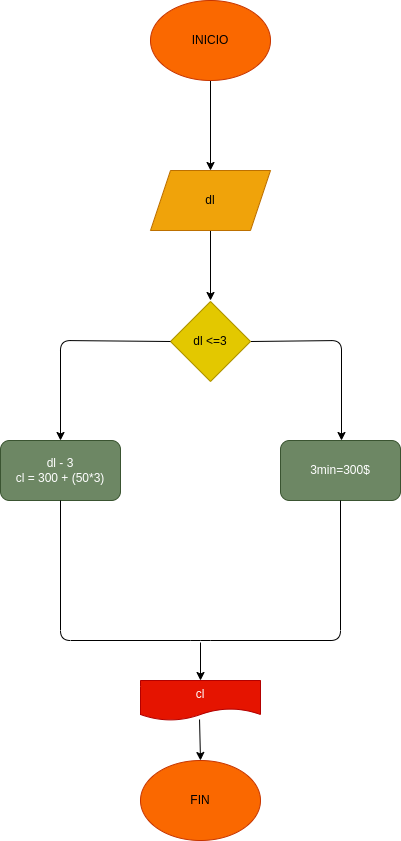

The diagram above was exported from draw.io. Its source (the exported page's mxGraphModel, read from the mxfile embedded in the PNG):
<mxGraphModel dx="516" dy="461" grid="1" gridSize="10" guides="1" tooltips="1" connect="1" arrows="1" fold="1" page="1" pageScale="1" pageWidth="827" pageHeight="1169" math="0" shadow="0">
  <root>
    <mxCell id="0" />
    <mxCell id="1" parent="0" />
    <mxCell id="4" value="" style="edgeStyle=none;html=1;" edge="1" parent="1" source="2" target="3">
      <mxGeometry relative="1" as="geometry" />
    </mxCell>
    <mxCell id="2" value="INICIO" style="ellipse;whiteSpace=wrap;html=1;fillColor=#fa6800;fontColor=#000000;strokeColor=#C73500;" vertex="1" parent="1">
      <mxGeometry x="210" y="200" width="120" height="80" as="geometry" />
    </mxCell>
    <mxCell id="6" value="" style="edgeStyle=none;html=1;" edge="1" parent="1" source="3">
      <mxGeometry relative="1" as="geometry">
        <mxPoint x="270" y="500" as="targetPoint" />
      </mxGeometry>
    </mxCell>
    <mxCell id="3" value="dl" style="shape=parallelogram;perimeter=parallelogramPerimeter;whiteSpace=wrap;html=1;fixedSize=1;fillColor=#f0a30a;fontColor=#000000;strokeColor=#BD7000;" vertex="1" parent="1">
      <mxGeometry x="210" y="370" width="120" height="60" as="geometry" />
    </mxCell>
    <mxCell id="9" style="edgeStyle=none;html=1;exitX=1;exitY=0.5;exitDx=0;exitDy=0;" edge="1" parent="1" source="8">
      <mxGeometry relative="1" as="geometry">
        <mxPoint x="401" y="640" as="targetPoint" />
        <Array as="points">
          <mxPoint x="401" y="540" />
        </Array>
      </mxGeometry>
    </mxCell>
    <mxCell id="8" value="dl &amp;lt;=3" style="rhombus;whiteSpace=wrap;html=1;fillColor=#e3c800;fontColor=#000000;strokeColor=#B09500;" vertex="1" parent="1">
      <mxGeometry x="230" y="501" width="80" height="80" as="geometry" />
    </mxCell>
    <mxCell id="10" value="" style="endArrow=classic;html=1;exitX=0;exitY=0.5;exitDx=0;exitDy=0;" edge="1" parent="1" source="8">
      <mxGeometry width="50" height="50" relative="1" as="geometry">
        <mxPoint x="320" y="510" as="sourcePoint" />
        <mxPoint x="120" y="640" as="targetPoint" />
        <Array as="points">
          <mxPoint x="120" y="540" />
        </Array>
      </mxGeometry>
    </mxCell>
    <mxCell id="11" value="3min=300$&lt;br&gt;" style="rounded=1;whiteSpace=wrap;html=1;fillColor=#6d8764;fontColor=#ffffff;strokeColor=#3A5431;" vertex="1" parent="1">
      <mxGeometry x="340" y="640" width="120" height="60" as="geometry" />
    </mxCell>
    <mxCell id="13" value="dl - 3&lt;br&gt;cl = 300 + (50*3)" style="rounded=1;whiteSpace=wrap;html=1;fillColor=#6d8764;fontColor=#ffffff;strokeColor=#3A5431;" vertex="1" parent="1">
      <mxGeometry x="60" y="640" width="120" height="60" as="geometry" />
    </mxCell>
    <mxCell id="14" value="" style="endArrow=none;html=1;exitX=0.5;exitY=1;exitDx=0;exitDy=0;entryX=0.5;entryY=1;entryDx=0;entryDy=0;" edge="1" parent="1" source="13" target="11">
      <mxGeometry width="50" height="50" relative="1" as="geometry">
        <mxPoint x="260" y="690" as="sourcePoint" />
        <mxPoint x="310" y="640" as="targetPoint" />
        <Array as="points">
          <mxPoint x="120" y="840" />
          <mxPoint x="260" y="840" />
          <mxPoint x="400" y="840" />
        </Array>
      </mxGeometry>
    </mxCell>
    <mxCell id="15" value="" style="endArrow=classic;html=1;" edge="1" parent="1" target="16">
      <mxGeometry width="50" height="50" relative="1" as="geometry">
        <mxPoint x="260" y="842" as="sourcePoint" />
        <mxPoint x="260" y="882" as="targetPoint" />
      </mxGeometry>
    </mxCell>
    <mxCell id="18" value="" style="edgeStyle=none;html=1;exitX=0.492;exitY=0.975;exitDx=0;exitDy=0;exitPerimeter=0;" edge="1" parent="1" source="16" target="17">
      <mxGeometry relative="1" as="geometry" />
    </mxCell>
    <mxCell id="16" value="cl" style="shape=document;whiteSpace=wrap;html=1;boundedLbl=1;fillColor=#e51400;fontColor=#ffffff;strokeColor=#B20000;" vertex="1" parent="1">
      <mxGeometry x="200" y="880" width="120" height="40" as="geometry" />
    </mxCell>
    <mxCell id="17" value="FIN" style="ellipse;whiteSpace=wrap;html=1;fillColor=#fa6800;fontColor=#000000;strokeColor=#C73500;" vertex="1" parent="1">
      <mxGeometry x="200" y="960" width="120" height="80" as="geometry" />
    </mxCell>
  </root>
</mxGraphModel>